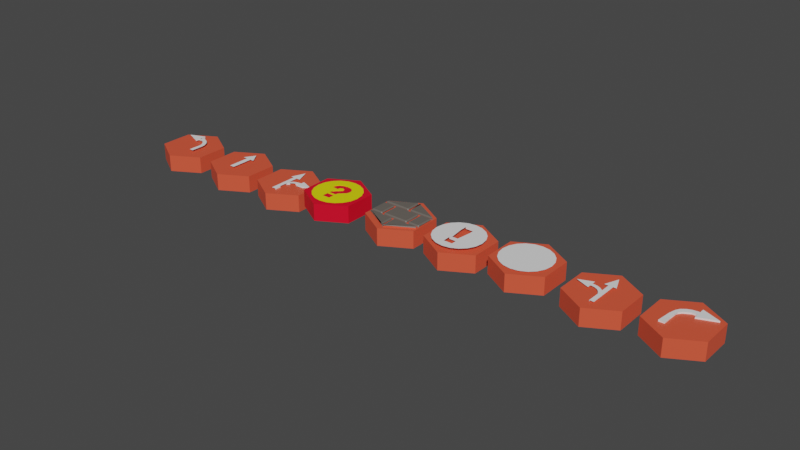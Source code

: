 # Source: model_Pices.blend  (saved by Blender 2.93.21; exported with 4.5.12 LTS)
import bpy
from mathutils import Matrix  # noqa: F401  (used for matrix-valued properties, if any)

bpy.ops.wm.read_factory_settings(use_empty=True)
scene = bpy.context.scene
scene.name = 'Scene'

# ---- collections
col_collection = bpy.data.collections.new('Collection'); scene.collection.children.link(col_collection)

# ---- materials (node trees are filled in below, after node groups)
mat_material_003 = bpy.data.materials.new('Material.003')
mat_material_003.use_transparent_shadow = False
mat_material_004 = bpy.data.materials.new('Material.004')
mat_material_004.use_transparent_shadow = False
mat_material_002 = bpy.data.materials.new('Material.002')
mat_material_002.use_transparent_shadow = False
mat_material_001 = bpy.data.materials.new('Material.001')
mat_material_001.use_transparent_shadow = False

# ---- material node trees
mat_material_003.use_nodes = True; mat_material_003.node_tree.nodes.clear()
_N = mat_material_003.node_tree.nodes; _L = mat_material_003.node_tree.links
n0 = _N.new('ShaderNodeBsdfPrincipled'); n0.name = 'Principled BSDF'; n0.location = (10, 300)
n0.distribution = 'GGX'
n0.subsurface_method = 'BURLEY'
n0.inputs[0].default_value = (0.8, 0.09333, 0.0437, 1.0)
n0.inputs[3].default_value = 1.45
n0.inputs[27].default_value = (0.0, 0.0, 0.0, 1.0)
n0.inputs[28].default_value = 1.0
n1 = _N.new('ShaderNodeOutputMaterial'); n1.name = 'Material Output'; n1.location = (300, 300)
_L.new(n0.outputs[0], n1.inputs[0])
n1.is_active_output = True
mat_material_004.use_nodes = True; mat_material_004.node_tree.nodes.clear()
_N = mat_material_004.node_tree.nodes; _L = mat_material_004.node_tree.links
n0 = _N.new('ShaderNodeBsdfPrincipled'); n0.name = 'Principled BSDF'; n0.location = (10, 300)
n0.distribution = 'GGX'
n0.subsurface_method = 'BURLEY'
n0.inputs[0].default_value = (0.1357, 0.1197, 0.104, 1.0)
n0.inputs[3].default_value = 1.45
n0.inputs[27].default_value = (0.0, 0.0, 0.0, 1.0)
n0.inputs[28].default_value = 1.0
n1 = _N.new('ShaderNodeOutputMaterial'); n1.name = 'Material Output'; n1.location = (300, 300)
_L.new(n0.outputs[0], n1.inputs[0])
n1.is_active_output = True
mat_material_002.use_nodes = True; mat_material_002.node_tree.nodes.clear()
_N = mat_material_002.node_tree.nodes; _L = mat_material_002.node_tree.links
n0 = _N.new('ShaderNodeBsdfPrincipled'); n0.name = 'Principled BSDF'; n0.location = (10, 300)
n0.distribution = 'GGX'
n0.subsurface_method = 'BURLEY'
n0.inputs[0].default_value = (0.8, 0.0, 0.02016, 1.0)
n0.inputs[3].default_value = 1.45
n0.inputs[27].default_value = (0.0, 0.0, 0.0, 1.0)
n0.inputs[28].default_value = 1.0
n1 = _N.new('ShaderNodeOutputMaterial'); n1.name = 'Material Output'; n1.location = (300, 300)
_L.new(n0.outputs[0], n1.inputs[0])
n1.is_active_output = True
mat_material_001.use_nodes = True; mat_material_001.node_tree.nodes.clear()
_N = mat_material_001.node_tree.nodes; _L = mat_material_001.node_tree.links
n0 = _N.new('ShaderNodeBsdfPrincipled'); n0.name = 'Principled BSDF'; n0.location = (10, 300)
n0.distribution = 'GGX'
n0.subsurface_method = 'BURLEY'
n0.inputs[0].default_value = (0.8, 0.7634, 0.0, 1.0)
n0.inputs[3].default_value = 1.45
n0.inputs[27].default_value = (0.0, 0.0, 0.0, 1.0)
n0.inputs[28].default_value = 1.0
n1 = _N.new('ShaderNodeOutputMaterial'); n1.name = 'Material Output'; n1.location = (300, 300)
_L.new(n0.outputs[0], n1.inputs[0])
n1.is_active_output = True

# ---- world
world_world = bpy.data.worlds.new('World'); scene.world = world_world
world_world.use_nodes = True; world_world.node_tree.nodes.clear()
_N = world_world.node_tree.nodes; _L = world_world.node_tree.links
n0 = _N.new('ShaderNodeOutputWorld'); n0.name = 'World Output'; n0.location = (300, 300)
n1 = _N.new('ShaderNodeBackground'); n1.name = 'Background'; n1.location = (10, 300)
n1.inputs[0].default_value = (0.05088, 0.05088, 0.05088, 1.0)
_L.new(n1.outputs[0], n0.inputs[0])
n0.is_active_output = True
world_world.color = (0.05088, 0.05088, 0.05088)
world_world.use_sun_shadow = False
world_world.sun_shadow_jitter_overblur = 0.0

# ---- meshes
me_circle_001 = bpy.data.meshes.new('Circle.001')
me_circle_001.from_pydata([(-2.554e-08, 1.49e-08, -0.2669), (-2.554e-08, 1.0, -0.2669), (-0.866, 0.5, -0.2669), (-0.866, -0.5, -0.2669), (6.188e-08, -1.0, -0.2669), (0.866, -0.5, -0.2669), (0.866, 0.5, -0.2669), (-2.554e-08, 1.49e-08, 0.2669), (-2.554e-08, 1.0, 0.2669), (-0.866, 0.5, 0.2669), (-0.866, -0.5, 0.2669), (6.188e-08, -1.0, 0.2669), (0.866, -0.5, 0.2669), (0.866, 0.5, 0.2669), (0.00485, 0.915, 0.259), (-0.06244, -0.8564, 0.259), (-0.8305, 0.3822, 0.2981), (-0.8305, 0.3822, 0.259), (-0.8305, 0.1918, 0.259), (-0.8305, 0.259, 0.259), (-0.8305, 0.259, 0.2981), (-0.8305, -0.2337, 0.2981), (-0.8305, -0.1666, 0.259), (-0.8305, -0.2337, 0.259), (-0.009205, -0.7937, 0.259), (-0.8305, -0.3301, 0.2981), (-0.009205, -0.3569, 0.259), (-0.009205, -0.7937, 0.2981), (-0.7969, 0.2926, 0.259), (-0.7969, -0.2674, 0.2981), (0.009764, 0.915, 0.259), (-0.05307, 0.8189, 0.3317), (-0.7969, 0.3822, 0.3317), (-0.7969, 0.3485, 0.2981), (-0.7969, 0.3485, 0.259), (-0.05243, 0.3485, 0.259), (-0.05243, 0.3485, 0.2981), (-0.7969, -0.2337, 0.3317), (-0.7969, 0.2926, 0.2981), (-0.7969, 0.259, 0.3317), (-0.7969, -0.2674, 0.259), (-0.7969, -0.3301, 0.3317), (-0.7969, -0.2966, 0.2981), (-0.7969, -0.3234, 0.259), (0.02436, -0.7937, 0.3317), (0.07068, -0.8274, 0.259), (0.02979, -0.8274, 0.259), (0.07068, -0.8274, 0.2981), (0.02979, -0.8274, 0.2981), (0.1982, 0.6492, 0.259), (0.8484, 0.3822, 0.259), (0.8484, 0.3822, 0.2981), (0.8484, 0.259, 0.259), (0.8484, 0.259, 0.2981), (0.8484, 0.1918, 0.259), (0.8484, -0.2337, 0.2981), (0.8484, -0.2337, 0.259), (0.8484, -0.1666, 0.259), (0.8484, -0.3569, 0.259), (0.8484, -0.3569, 0.2981), (0.06336, -0.7937, 0.2981), (0.03165, 0.8189, 0.3317), (0.07068, 0.3822, 0.3317), (0.8149, 0.3822, 0.3317), (0.07068, 0.8189, 0.3317), (0.8149, -0.2337, 0.3317), (0.8149, 0.259, 0.3317), (0.5045, 0.259, 0.3317), (0.5045, -0.2337, 0.3317), (-0.05243, 0.3822, 0.3317), (-0.05243, 0.8189, 0.3317), (0.3814, -0.2337, 0.3317), (0.3814, 0.259, 0.3317), (-0.3631, 0.259, 0.3317), (-0.3631, -0.2337, 0.3317), (-0.4863, 0.259, 0.3317), (-0.4863, -0.2337, 0.3317), (0.02979, -0.7937, 0.3317), (0.8149, -0.3569, 0.3317), (0.07068, -0.7937, 0.3317), (0.07068, -0.3569, 0.3317), (-0.05243, -0.7937, 0.3317), (-0.05243, -0.3569, 0.3317), (0.8149, 0.3485, 0.2981), (0.8149, 0.3485, 0.259), (0.8149, 0.2926, 0.2981), (0.8149, 0.2926, 0.259), (0.07068, 0.3485, 0.2981), (0.5045, 0.2926, 0.259), (0.5045, 0.2926, 0.2981), (0.415, 0.259, 0.259), (0.3814, 0.2926, 0.259), (0.415, 0.259, 0.2981), (0.3814, 0.2926, 0.2981), (0.4709, 0.259, 0.259), (0.4709, 0.259, 0.2981), (0.03712, 0.8189, 0.2981), (0.03712, 0.3822, 0.2981), (0.03712, 0.8189, 0.259), (0.03712, 0.3822, 0.259), (0.07068, 0.3485, 0.259), (-0.3631, 0.2926, 0.259), (0.415, -0.2337, 0.2981), (0.8149, -0.3234, 0.2981), (0.8149, -0.3234, 0.259), (0.8149, -0.2674, 0.2981), (0.8149, -0.2674, 0.259), (0.415, -0.2337, 0.259), (0.4709, -0.2337, 0.2981), (0.4709, -0.2337, 0.259), (0.5045, -0.2674, 0.2981), (0.3814, -0.2674, 0.259), (0.3814, -0.2674, 0.2981), (0.5045, -0.2674, 0.259), (0.07068, -0.3234, 0.259), (0.07068, -0.3234, 0.2981), (0.03712, -0.3569, 0.259), (0.03712, -0.3569, 0.2981), (-0.3631, -0.2674, 0.2981), (0.03712, -0.7937, 0.259), (0.03712, -0.7937, 0.2981), (-0.01886, 0.8189, 0.2981), (-0.01886, 0.8189, 0.259), (-0.01886, 0.3822, 0.2981), (-0.01886, 0.3822, 0.259), (-0.3631, 0.2926, 0.2981), (-0.4528, -0.2337, 0.2981), (-0.4528, 0.259, 0.2981), (-0.4528, 0.259, 0.259), (-0.4863, 0.2926, 0.259), (-0.4863, 0.2926, 0.2981), (-0.3966, 0.259, 0.259), (-0.3966, 0.259, 0.2981), (-0.3966, -0.2337, 0.2981), (-0.3966, -0.2337, 0.259), (-0.01886, -0.3569, 0.2981), (-0.05243, -0.3234, 0.2981), (-0.01886, -0.7937, 0.2981), (-0.01886, -0.3569, 0.259), (-0.05243, -0.3234, 0.259), (-0.3631, -0.2674, 0.259), (-0.4863, -0.2674, 0.2981), (-0.4528, -0.2337, 0.259), (-0.4863, -0.2674, 0.259), (-0.01886, -0.7937, 0.259), (0.1027, -0.8564, 0.1705), (0.1027, -0.8564, 0.259), (0.07068, -0.8274, 0.2514), (0.8484, -0.3569, 0.2514), (0.8149, -0.2674, 0.2514)], [(122, 124)], [(0, 2, 1), (0, 3, 2), (0, 4, 3), (0, 5, 4), (0, 6, 5), (0, 1, 6), (7, 8, 9), (7, 9, 10), (7, 10, 11), (7, 11, 12), (7, 12, 13), (7, 13, 8), (3, 4, 11, 10), (2, 3, 10, 9), (6, 1, 8, 13), (1, 2, 9, 8), (5, 6, 13, 12), (4, 5, 12, 11), (21, 23, 29), (24, 26, 15), (26, 23, 15), (23, 22, 15), (22, 18, 15), (14, 15, 18), (14, 18, 19), (14, 19, 17), (16, 17, 34), (16, 34, 33), (35, 36, 34), (21, 37, 20), (38, 20, 39), (39, 20, 37), (21, 29, 37), (29, 23, 40), (27, 41, 25), (42, 25, 41), (27, 44, 41), (45, 46, 47), (48, 47, 46), (61, 62, 63), (62, 61, 64), (65, 66, 67), (67, 68, 65), (32, 69, 70), (70, 31, 32), (71, 72, 73), (71, 73, 74), (75, 39, 37), (76, 75, 37), (77, 78, 79), (78, 80, 79), (44, 81, 41), (82, 41, 81), (83, 84, 50), (83, 50, 51), (66, 53, 85), (83, 63, 87), (62, 87, 63), (87, 84, 83), (67, 66, 85), (85, 89, 67), (95, 67, 89), (85, 86, 89), (64, 96, 97), (98, 97, 96), (97, 99, 100), (97, 100, 87), (97, 62, 64), (97, 87, 62), (100, 84, 87), (72, 102, 92), (72, 92, 93), (55, 53, 66), (59, 103, 78), (65, 55, 66), (105, 55, 65), (105, 106, 56), (105, 56, 55), (92, 102, 107), (95, 108, 67), (95, 94, 109), (95, 109, 108), (110, 105, 65), (110, 106, 105), (107, 102, 111), (112, 111, 102), (108, 68, 67), (68, 110, 65), (108, 110, 68), (106, 110, 113), (108, 109, 113), (108, 113, 110), (80, 78, 103), (102, 72, 71), (71, 112, 102), (115, 80, 103), (115, 103, 114), (118, 112, 71), (118, 111, 112), (115, 117, 80), (119, 120, 116), (79, 80, 120), (117, 120, 80), (117, 116, 120), (70, 69, 123), (70, 123, 121), (124, 123, 36), (124, 36, 35), (36, 123, 69), (72, 93, 73), (73, 93, 125), (126, 127, 75), (130, 75, 127), (132, 73, 125), (69, 32, 36), (33, 36, 32), (33, 34, 36), (38, 39, 130), (75, 130, 39), (38, 130, 28), (75, 76, 126), (133, 132, 134), (131, 134, 132), (133, 73, 132), (82, 135, 136), (82, 137, 135), (137, 138, 135), (71, 74, 118), (111, 118, 140), (141, 126, 76), (126, 141, 143), (126, 143, 142), (133, 118, 74), (74, 73, 133), (134, 140, 118), (134, 118, 133), (76, 37, 141), (141, 37, 29), (143, 141, 40), (29, 40, 141), (82, 136, 41), (42, 41, 136), (136, 43, 42), (60, 59, 78), (60, 78, 77), (77, 79, 48), (79, 120, 47), (79, 47, 48), (82, 81, 137), (146, 15, 145), (45, 49, 146), (17, 19, 34), (19, 28, 34), (26, 40, 23), (40, 26, 43), (46, 45, 146), (15, 146, 49), (50, 52, 30), (52, 54, 30), (146, 54, 57), (146, 57, 56), (146, 56, 58), (50, 84, 52), (86, 52, 84), (100, 91, 84), (84, 88, 86), (91, 90, 88), (94, 88, 90), (88, 84, 91), (101, 91, 100), (56, 106, 58), (104, 58, 106), (90, 107, 94), (111, 104, 113), (113, 109, 111), (109, 107, 111), (94, 107, 109), (114, 104, 111), (106, 113, 104), (100, 99, 124), (124, 35, 100), (101, 100, 35), (35, 34, 101), (131, 129, 128), (129, 131, 101), (129, 101, 34), (129, 34, 28), (128, 142, 131), (138, 144, 116), (139, 138, 114), (111, 140, 114), (139, 114, 140), (138, 116, 114), (134, 131, 142), (140, 134, 143), (143, 43, 140), (142, 143, 134), (139, 140, 43), (143, 40, 43), (116, 144, 119), (105, 59, 47), (149, 147, 148), (59, 105, 149, 148), (47, 59, 148, 147), (105, 47, 147, 149)])
me_circle_001.polygons.foreach_set('material_index', [0, 0, 0, 0, 0, 0, 0, 0, 0, 0, 0, 0, 0, 0, 0, 0, 0, 0, 1, 1, 1, 1, 1, 1, 1, 1, 1, 1, 1, 1, 1, 1, 1, 1, 1, 1, 1, 1, 1, 1, 1, 1, 1, 1, 1, 1, 1, 1, 1, 1, 1, 1, 1, 1, 1, 1, 1, 1, 1, 1, 1, 1, 1, 1, 1, 1, 1, 1, 1, 1, 1, 1, 1, 1, 1, 1, 1, 1, 1, 1, 1, 1, 1, 1, 1, 1, 1, 1, 1, 1, 1, 1, 1, 1, 1, 1, 1, 1, 1, 1, 1, 1, 1, 1, 1, 1, 1, 1, 1, 1, 1, 1, 1, 1, 1, 1, 1, 1, 1, 1, 1, 1, 1, 1, 1, 1, 1, 1, 1, 1, 1, 1, 1, 1, 1, 1, 1, 1, 1, 1, 1, 1, 1, 1, 1, 1, 1, 1, 1, 1, 1, 1, 1, 1, 1, 1, 1, 1, 1, 1, 1, 1, 1, 1, 1, 1, 1, 1, 1, 1, 1, 1, 1, 1, 1, 1, 1, 1, 1, 1, 1, 1, 1, 1, 1, 1, 1, 1, 1, 1, 1, 1, 1, 1, 1, 1, 1, 1, 1, 1, 0, 0, 0, 0, 0])
_uv = me_circle_001.uv_layers.new(name='UVMap')
_uv.uv.foreach_set('vector', [0.5, 0.5, 0.06699, 0.75, 0.5, 1.0, 0.5, 0.5, 0.06699, 0.25, 0.06699, 0.75, 0.5, 0.5, 0.5, 0.0, 0.06699, 0.25, 0.5, 0.5, 0.933, 0.25, 0.5, 0.0, 0.5, 0.5, 0.933, 0.75, 0.933, 0.25, 0.5, 0.5, 0.5, 1.0, 0.933, 0.75, 0.5, 0.5, 0.5, 1.0, 0.06699, 0.75, 0.5, 0.5, 0.06699, 0.75, 0.06699, 0.25, 0.5, 0.5, 0.06699, 0.25, 0.5, 0.0, 0.5, 0.5, 0.5, 0.0, 0.933, 0.25, 0.5, 0.5, 0.933, 0.25, 0.933, 0.75, 0.5, 0.5, 0.933, 0.75, 0.5, 1.0, 0.06699, 0.25, 0.5, 0.0, 0.5, 0.0, 0.06699, 0.25, 0.06699, 0.75, 0.06699, 0.25, 0.06699, 0.25, 0.06699, 0.75, 0.933, 0.75, 0.5, 1.0, 0.5, 1.0, 0.933, 0.75, 0.5, 1.0, 0.06699, 0.75, 0.06699, 0.75, 0.5, 1.0, 0.933, 0.25, 0.933, 0.75, 0.933, 0.75, 0.933, 0.25, 0.5, 0.0, 0.933, 0.25, 0.933, 0.25, 0.5, 0.0, 0.0, 0.0, 0.0, 0.0, 0.0, 0.0, 0.0, 0.0, 0.0, 0.0, 0.0, 0.0, 0.0, 0.0, 0.0, 0.0, 0.0, 0.0, 0.0, 0.0, 0.0, 0.0, 0.0, 0.0, 0.0, 0.0, 0.0, 0.0, 0.0, 0.0, 0.0, 0.0, 0.0, 0.0, 0.0, 0.0, 0.0, 0.0, 0.0, 0.0, 0.0, 0.0, 0.0, 0.0, 0.0, 0.0, 0.0, 0.0, 0.0, 0.0, 0.0, 0.0, 0.0, 0.0, 0.0, 0.0, 0.0, 0.0, 0.0, 0.0, 0.0, 0.0, 0.0, 0.0, 0.0, 0.0, 0.0, 0.0, 0.0, 0.0, 0.0, 0.0, 0.0, 0.0, 0.0, 0.0, 0.0, 0.0, 0.0, 0.0, 0.0, 0.0, 0.0, 0.0, 0.0, 0.0, 0.0, 0.0, 0.0, 0.0, 0.0, 0.0, 0.0, 0.0, 0.0, 0.0, 0.0, 0.0, 0.0, 0.0, 0.0, 0.0, 0.0, 0.0, 0.0, 0.0, 0.0, 0.0, 0.0, 0.0, 0.0, 0.0, 0.0, 0.0, 0.0, 0.0, 0.0, 0.0, 0.0, 0.0, 0.0, 0.0, 0.0, 0.0, 0.0, 0.0, 0.0, 0.0, 0.0, 0.0, 0.0, 0.0, 0.0, 0.0, 0.0, 0.0, 0.0, 0.0, 0.0, 0.0, 0.0, 0.0, 0.0, 0.0, 0.0, 0.0, 0.0, 0.0, 0.0, 0.0, 0.0, 0.0, 0.0, 0.0, 0.0, 0.0, 0.0, 0.0, 0.0, 0.0, 0.0, 0.0, 0.0, 0.0, 0.0, 0.0, 0.0, 0.0, 0.0, 0.0, 0.0, 0.0, 0.0, 0.0, 0.0, 0.0, 0.0, 0.0, 0.0, 0.0, 0.0, 0.0, 0.0, 0.0, 0.0, 0.0, 0.0, 0.0, 0.0, 0.0, 0.0, 0.0, 0.0, 0.0, 0.0, 0.0, 0.0, 0.0, 0.0, 0.0, 0.0, 0.0, 0.0, 0.0, 0.0, 0.0, 0.0, 0.0, 0.0, 0.0, 0.0, 0.0, 0.0, 0.0, 0.0, 0.0, 0.0, 0.0, 0.0, 0.0, 0.0, 0.0, 0.0, 0.0, 0.0, 0.0, 0.0, 0.0, 0.0, 0.0, 0.0, 0.0, 0.0, 0.0, 0.0, 0.0, 0.0, 0.0, 0.0, 0.0, 0.0, 0.0, 0.0, 0.0, 0.0, 0.0, 0.0, 0.0, 0.0, 0.0, 0.0, 0.0, 0.0, 0.0, 0.0, 0.0, 0.0, 0.0, 0.0, 0.0, 0.0, 0.0, 0.0, 0.0, 0.0, 0.0, 0.0, 0.0, 0.0, 0.0, 0.0, 0.0, 0.0, 0.0, 0.0, 0.0, 0.0, 0.0, 0.0, 0.0, 0.0, 0.0, 0.0, 0.0, 0.0, 0.0, 0.0, 0.0, 0.0, 0.0, 0.0, 0.0, 0.0, 0.0, 0.0, 0.0, 0.0, 0.0, 0.0, 0.0, 0.0, 0.0, 0.0, 0.0, 0.0, 0.0, 0.0, 0.0, 0.0, 0.0, 0.0, 0.0, 0.0, 0.0, 0.0, 0.0, 0.0, 0.0, 0.0, 0.0, 0.0, 0.0, 0.0, 0.0, 0.0, 0.0, 0.0, 0.0, 0.0, 0.0, 0.0, 0.0, 0.0, 0.0, 0.0, 0.0, 0.0, 0.0, 0.0, 0.0, 0.0, 0.0, 0.0, 0.0, 0.0, 0.0, 0.0, 0.0, 0.0, 0.0, 0.0, 0.0, 0.0, 0.0, 0.0, 0.0, 0.0, 0.0, 0.0, 0.0, 0.0, 0.0, 0.0, 0.0, 0.0, 0.0, 0.0, 0.0, 0.0, 0.0, 0.0, 0.0, 0.0, 0.0, 0.0, 0.0, 0.0, 0.0, 0.0, 0.0, 0.0, 0.0, 0.0, 0.0, 0.0, 0.0, 0.0, 0.0, 0.0, 0.0, 0.0, 0.0, 0.0, 0.0, 0.0, 0.0, 0.0, 0.0, 0.0, 0.0, 0.0, 0.0, 0.0, 0.0, 0.0, 0.0, 0.0, 0.0, 0.0, 0.0, 0.0, 0.0, 0.0, 0.0, 0.0, 0.0, 0.0, 0.0, 0.0, 0.0, 0.0, 0.0, 0.0, 0.0, 0.0, 0.0, 0.0, 0.0, 0.0, 0.0, 0.0, 0.0, 0.0, 0.0, 0.0, 0.0, 0.0, 0.0, 0.0, 0.0, 0.0, 0.0, 0.0, 0.0, 0.0, 0.0, 0.0, 0.0, 0.0, 0.0, 0.0, 0.0, 0.0, 0.0, 0.0, 0.0, 0.0, 0.0, 0.0, 0.0, 0.0, 0.0, 0.0, 0.0, 0.0, 0.0, 0.0, 0.0, 0.0, 0.0, 0.0, 0.0, 0.0, 0.0, 0.0, 0.0, 0.0, 0.0, 0.0, 0.0, 0.0, 0.0, 0.0, 0.0, 0.0, 0.0, 0.0, 0.0, 0.0, 0.0, 0.0, 0.0, 0.0, 0.0, 0.0, 0.0, 0.0, 0.0, 0.0, 0.0, 0.0, 0.0, 0.0, 0.0, 0.0, 0.0, 0.0, 0.0, 0.0, 0.0, 0.0, 0.0, 0.0, 0.0, 0.0, 0.0, 0.0, 0.0, 0.0, 0.0, 0.0, 0.0, 0.0, 0.0, 0.0, 0.0, 0.0, 0.0, 0.0, 0.0, 0.0, 0.0, 0.0, 0.0, 0.0, 0.0, 0.0, 0.0, 0.0, 0.0, 0.0, 0.0, 0.0, 0.0, 0.0, 0.0, 0.0, 0.0, 0.0, 0.0, 0.0, 0.0, 0.0, 0.0, 0.0, 0.0, 0.0, 0.0, 0.0, 0.0, 0.0, 0.0, 0.0, 0.0, 0.0, 0.0, 0.0, 0.0, 0.0, 0.0, 0.0, 0.0, 0.0, 0.0, 0.0, 0.0, 0.0, 0.0, 0.0, 0.0, 0.0, 0.0, 0.0, 0.0, 0.0, 0.0, 0.0, 0.0, 0.0, 0.0, 0.0, 0.0, 0.0, 0.0, 0.0, 0.0, 0.0, 0.0, 0.0, 0.0, 0.0, 0.0, 0.0, 0.0, 0.0, 0.0, 0.0, 0.0, 0.0, 0.0, 0.0, 0.0, 0.0, 0.0, 0.0, 0.0, 0.0, 0.0, 0.0, 0.0, 0.0, 0.0, 0.0, 0.0, 0.0, 0.0, 0.0, 0.0, 0.0, 0.0, 0.0, 0.0, 0.0, 0.0, 0.0, 0.0, 0.0, 0.0, 0.0, 0.0, 0.0, 0.0, 0.0, 0.0, 0.0, 0.0, 0.0, 0.0, 0.0, 0.0, 0.0, 0.0, 0.0, 0.0, 0.0, 0.0, 0.0, 0.0, 0.0, 0.0, 0.0, 0.0, 0.0, 0.0, 0.0, 0.0, 0.0, 0.0, 0.0, 0.0, 0.0, 0.0, 0.0, 0.0, 0.0, 0.0, 0.0, 0.0, 0.0, 0.0, 0.0, 0.0, 0.0, 0.0, 0.0, 0.0, 0.0, 0.0, 0.0, 0.0, 0.0, 0.0, 0.0, 0.0, 0.0, 0.0, 0.0, 0.0, 0.0, 0.0, 0.0, 0.0, 0.0, 0.0, 0.0, 0.0, 0.0, 0.0, 0.0, 0.0, 0.0, 0.0, 0.0, 0.0, 0.0, 0.0, 0.0, 0.0, 0.0, 0.0, 0.0, 0.0, 0.0, 0.0, 0.0, 0.0, 0.0, 0.0, 0.0, 0.0, 0.0, 0.0, 0.0, 0.0, 0.0, 0.0, 0.0, 0.0, 0.0, 0.0, 0.0, 0.0, 0.0, 0.0, 0.0, 0.0, 0.0, 0.0, 0.0, 0.0, 0.0, 0.0, 0.0, 0.0, 0.0, 0.0, 0.0, 0.0, 0.0, 0.0, 0.0, 0.0, 0.0, 0.0, 0.0, 0.0, 0.0, 0.0, 0.0, 0.0, 0.0, 0.0, 0.0, 0.0, 0.0, 0.0, 0.0, 0.0, 0.0, 0.0, 0.0, 0.0, 0.0, 0.0, 0.0, 0.0, 0.0, 0.0, 0.0, 0.0, 0.0, 0.0, 0.0, 0.0, 0.0, 0.0, 0.0, 0.0, 0.0, 0.0, 0.0, 0.0, 0.0, 0.0, 0.0, 0.0, 0.0, 0.0, 0.0, 0.0, 0.0, 0.0, 0.0, 0.0, 0.0, 0.0, 0.0, 0.0, 0.0, 0.0, 0.0, 0.0, 0.0, 0.0, 0.0, 0.0, 0.0, 0.0, 0.0, 0.0, 0.0, 0.0, 0.0, 0.0, 0.0, 0.0, 0.0, 0.0, 0.0, 0.0, 0.0, 0.0, 0.0, 0.0, 0.0, 0.0, 0.0, 0.0, 0.0, 0.0, 0.0, 0.0, 0.0, 0.0, 0.0, 0.0, 0.0, 0.0, 0.0, 0.0, 0.0, 0.0, 0.0, 0.0, 0.0, 0.0, 0.0, 0.0, 0.0, 0.0, 0.0, 0.0, 0.0, 0.0, 0.0, 0.0, 0.0, 0.0, 0.0, 0.0, 0.0, 0.0, 0.0, 0.0, 0.0, 0.0, 0.0, 0.0, 0.0, 0.0, 0.0, 0.0, 0.0, 0.0, 0.0, 0.0, 0.0, 0.0, 0.0, 0.0, 0.0, 0.0, 0.0, 0.0, 0.0, 0.0, 0.0, 0.0, 0.0, 0.0, 0.0, 0.0, 0.0, 0.0, 0.0, 0.0, 0.0, 0.0, 0.0, 0.0, 0.0, 0.0, 0.0, 0.0, 0.0, 0.0, 0.0, 0.0, 0.0, 0.0, 0.0, 0.0, 0.0, 0.0, 0.0, 0.0, 0.0, 0.0, 0.0, 0.0, 0.0, 0.0, 0.0, 0.0, 0.0, 0.0, 0.0, 0.0, 0.0, 0.0, 0.0, 0.0, 0.0, 0.0, 0.0, 0.0, 0.0, 0.0, 0.0, 0.0, 0.0, 0.0, 0.0, 0.0, 0.0, 0.0, 0.0, 0.0, 0.0, 0.0, 0.0, 0.0, 0.0, 0.0, 0.0, 0.0, 0.0, 0.0, 0.0, 0.0, 0.0, 0.0, 0.0, 0.0, 0.0, 0.0, 0.0, 0.0, 0.0, 0.0, 0.0, 0.0, 0.0, 0.0, 0.0, 0.0, 0.0, 0.0, 0.0, 0.0, 0.0, 0.0, 0.0, 0.0, 0.0, 0.0, 0.0, 0.0, 0.0, 0.0, 0.0, 0.0, 0.0, 0.0, 0.0, 0.0, 0.0, 0.0, 0.0, 0.0, 0.0, 0.0, 0.0, 0.0, 0.0, 0.0, 0.0, 0.0, 0.0, 0.0, 0.0, 0.0, 0.0, 0.0, 0.0, 0.0, 0.0, 0.0, 0.0, 0.0, 0.0, 0.0, 0.0, 0.0, 0.0, 0.0, 0.0, 0.0, 0.0, 0.0, 0.0, 0.0, 0.0, 0.0, 0.0, 0.0, 0.0, 0.0, 0.0, 0.0, 0.0, 0.0, 0.0, 0.0, 0.0, 0.0, 0.0, 0.0, 0.0, 0.0, 0.0, 0.0, 0.0, 0.0, 0.0, 0.0, 0.0, 0.0, 0.0, 0.0, 0.0, 0.0, 0.0, 0.0, 0.0, 0.0, 0.0, 0.0, 0.0, 0.0, 0.0, 0.0, 0.0, 0.0, 0.0, 0.0, 0.0, 0.0, 0.0, 0.0, 0.0, 0.0, 0.0, 0.0, 0.0, 0.0, 0.0, 0.0, 0.0, 0.0, 0.0, 0.0, 0.0, 0.0, 0.0, 0.0, 0.0, 0.0, 0.0, 0.0, 0.0, 0.0, 0.0, 0.0, 0.0, 0.0, 0.0, 0.0])
me_circle_001.materials.append(mat_material_003)
me_circle_001.materials.append(mat_material_004)
me_circle_001.use_remesh_fix_poles = True
me_circle_001.use_remesh_preserve_attributes = False
me_circle_001.update()
me_circle = bpy.data.meshes.new('Circle')
me_circle.from_pydata([(0.0, 0.0, 0.0), (0.0, 1.0, 0.0), (-0.866, 0.5, 0.0), (-0.866, -0.5, 0.0), (8.742e-08, -1.0, 0.0), (0.866, -0.5, 0.0), (0.866, 0.5, 0.0), (0.0, 0.0, 0.5339), (0.0, 1.0, 0.5339), (-0.866, 0.5, 0.5339), (-0.866, -0.5, 0.5339), (8.742e-08, -1.0, 0.5339), (0.866, -0.5, 0.5339), (0.866, 0.5, 0.5339), (-0.7478, -0.003227, 0.5488), (-0.711, -0.2358, 0.5488), (0.2377, 0.7128, 0.5328), (0.04775, 0.2337, 0.5488), (-0.01106, 0.2519, 0.5488), (0.06715, 0.1826, 0.5488), (0.05501, 0.1481, 0.5488), (-0.0813, 0.2239, 0.5488), (0.01879, 0.1103, 0.5488), (-0.1041, 0.1853, 0.5488), (-0.1168, 0.1259, 0.5488), (-0.3486, 0.1545, 0.5488), (-0.09804, 0.005187, 0.5488), (-0.1532, 0.4187, 0.5488), (-0.4375, 0.6059, 0.5488), (-0.2557, 0.3603, 0.5488), (0.005057, 0.7496, 0.5488), (-0.2276, 0.7128, 0.5488), (-0.00752, 0.4382, 0.5488), (0.3115, 0.188, 0.5488), (0.7211, 0.2295, 0.5488), (0.2843, 0.2982, 0.5488), (0.1102, 0.4247, 0.5488), (0.4476, 0.6059, 0.5488), (0.2377, 0.7128, 0.5488), (0.2028, 0.3839, 0.5488), (0.2834, 0.09004, 0.5488), (0.7579, -0.003227, 0.5488), (0.6142, 0.4393, 0.5488), (-0.6041, 0.4393, 0.5488), (-0.3194, 0.2699, 0.5488), (-0.711, 0.2295, 0.5488), (0.07671, -0.1775, 0.5488), (-0.1503, -0.1775, 0.5488), (-0.1581, -0.2379, 0.5488), (-0.1503, -0.1549, 0.5488), (-0.1372, -0.0608, 0.5488), (0.08504, -0.2379, 0.5488), (0.6142, -0.4457, 0.5488), (0.1687, -0.02528, 0.5488), (0.09257, -0.102, 0.5488), (0.08504, -0.4523, 0.5488), (0.7211, -0.2358, 0.5488), (-0.2276, -0.7192, 0.5488), (0.005057, -0.7561, 0.5488), (-0.1581, -0.4523, 0.5488), (0.2377, -0.7192, 0.5488), (0.4476, -0.6123, 0.5488), (-0.6041, -0.4457, 0.5488), (-0.4375, -0.6123, 0.5488), (-0.1041, 0.1853, 0.4741), (-0.1168, 0.1259, 0.4741), (-0.0813, 0.2239, 0.4741), (-0.01106, 0.2519, 0.4741), (0.04775, 0.2337, 0.4741), (0.06715, 0.1826, 0.4741), (0.05501, 0.1481, 0.4741), (0.01879, 0.1103, 0.4741), (-0.3486, 0.1545, 0.4741), (-0.09804, 0.005187, 0.4741), (-0.3194, 0.2699, 0.4741), (-0.2557, 0.3603, 0.4741), (-0.1532, 0.4187, 0.4741), (-0.00752, 0.4382, 0.4741), (0.1102, 0.4247, 0.4741), (0.2028, 0.3839, 0.4741), (0.2843, 0.2982, 0.4741), (0.3115, 0.188, 0.4741), (0.2834, 0.09004, 0.4741), (0.09257, -0.102, 0.4741), (0.1687, -0.02528, 0.4741), (-0.1581, -0.2379, 0.4741), (0.08504, -0.2379, 0.4741), (0.07671, -0.1775, 0.4741), (-0.1503, -0.1775, 0.4741), (-0.1503, -0.1549, 0.4741), (-0.1372, -0.0608, 0.4741), (0.08504, -0.4523, 0.4741), (-0.1581, -0.4523, 0.4741)], [], [(0, 2, 1), (0, 3, 2), (0, 4, 3), (0, 5, 4), (0, 6, 5), (0, 1, 6), (7, 8, 9), (7, 9, 10), (7, 10, 11), (7, 11, 12), (7, 12, 13), (7, 13, 8), (3, 4, 11, 10), (2, 3, 10, 9), (6, 1, 8, 13), (1, 2, 9, 8), (5, 6, 13, 12), (4, 5, 12, 11), (17, 18, 19), (20, 19, 18), (18, 21, 20), (22, 20, 21), (22, 21, 23), (22, 23, 24), (25, 26, 24), (22, 24, 26), (27, 28, 29), (30, 31, 32), (33, 34, 35), (28, 27, 31), (27, 32, 31), (32, 36, 30), (37, 38, 39), (39, 38, 36), (30, 36, 38), (39, 35, 37), (40, 41, 33), (34, 42, 35), (37, 35, 42), (28, 43, 29), (44, 29, 43), (43, 45, 44), (25, 44, 45), (25, 45, 14), (46, 47, 48), (49, 50, 14), (48, 51, 46), (52, 53, 54), (52, 54, 46), (52, 46, 51), (52, 51, 55), (14, 15, 49), (25, 14, 50), (26, 25, 50), (47, 49, 15), (34, 33, 41), (52, 56, 53), (40, 53, 56), (41, 40, 56), (57, 58, 59), (55, 59, 58), (58, 60, 55), (61, 55, 60), (52, 55, 61), (48, 47, 15), (15, 62, 48), (59, 48, 62), (63, 59, 62), (57, 59, 63), (37, 16, 38), (23, 65, 24), (21, 64, 23), (18, 66, 21), (68, 17, 19), (69, 19, 20), (69, 20, 70), (70, 20, 22), (70, 22, 71), (24, 72, 25), (71, 22, 73), (74, 44, 25), (74, 25, 72), (75, 29, 44), (75, 44, 74), (76, 27, 29), (76, 29, 75), (27, 76, 32), (77, 32, 76), (78, 36, 32), (78, 32, 77), (78, 39, 36), (79, 39, 78), (80, 35, 39), (80, 39, 79), (81, 33, 35), (81, 35, 80), (66, 75, 64), (76, 75, 66), (74, 64, 75), (72, 64, 74), (66, 67, 76), (76, 67, 77), (68, 78, 67), (77, 67, 78), (81, 80, 69), (83, 71, 73), (79, 68, 80), (78, 68, 79), (68, 69, 80), (70, 82, 69), (71, 84, 70), (48, 85, 51), (86, 51, 85), (46, 88, 47), (73, 26, 50), (73, 50, 90), (73, 22, 26), (51, 86, 91), (51, 91, 55), (53, 83, 54), (40, 82, 53), (92, 91, 85), (86, 85, 91), (89, 87, 90), (87, 83, 90), (73, 90, 83), (82, 70, 84), (83, 84, 71), (81, 69, 82)])
me_circle.polygons.foreach_set('material_index', [0, 0, 0, 0, 0, 0, 0, 0, 0, 0, 0, 0, 0, 0, 0, 0, 0, 0, 1, 1, 1, 1, 1, 1, 1, 1, 1, 1, 1, 1, 1, 1, 1, 1, 1, 1, 1, 1, 1, 1, 1, 1, 1, 1, 1, 1, 1, 1, 1, 1, 1, 1, 1, 1, 1, 1, 1, 1, 1, 1, 1, 1, 1, 1, 1, 1, 1, 1, 1, 1, 1, 1, 1, 1, 1, 1, 1, 1, 1, 1, 1, 1, 1, 1, 1, 1, 1, 1, 1, 1, 1, 1, 1, 1, 1, 1, 1, 1, 1, 1, 1, 1, 1, 1, 1, 1, 1, 1, 1, 1, 1, 1, 1, 1, 1, 1, 1, 1, 1, 1, 1, 1, 1, 1, 1, 1, 1, 1, 1])
_uv = me_circle.uv_layers.new(name='UVMap')
_uv.uv.foreach_set('vector', [0.5, 0.5, 0.06699, 0.75, 0.5, 1.0, 0.5, 0.5, 0.06699, 0.25, 0.06699, 0.75, 0.5, 0.5, 0.5, 0.0, 0.06699, 0.25, 0.5, 0.5, 0.933, 0.25, 0.5, 0.0, 0.5, 0.5, 0.933, 0.75, 0.933, 0.25, 0.5, 0.5, 0.5, 1.0, 0.933, 0.75, 0.5, 0.5, 0.5, 1.0, 0.06699, 0.75, 0.5, 0.5, 0.06699, 0.75, 0.06699, 0.25, 0.5, 0.5, 0.06699, 0.25, 0.5, 0.0, 0.5, 0.5, 0.5, 0.0, 0.933, 0.25, 0.5, 0.5, 0.933, 0.25, 0.933, 0.75, 0.5, 0.5, 0.933, 0.75, 0.5, 1.0, 0.06699, 0.25, 0.5, 0.0, 0.5, 0.0, 0.06699, 0.25, 0.06699, 0.75, 0.06699, 0.25, 0.06699, 0.25, 0.06699, 0.75, 0.933, 0.75, 0.5, 1.0, 0.5, 1.0, 0.933, 0.75, 0.5, 1.0, 0.06699, 0.75, 0.06699, 0.75, 0.5, 1.0, 0.933, 0.25, 0.933, 0.75, 0.933, 0.75, 0.933, 0.25, 0.5, 0.0, 0.933, 0.25, 0.933, 0.25, 0.5, 0.0, 0.0, 0.0, 0.0, 0.0, 0.0, 0.0, 0.0, 0.0, 0.0, 0.0, 0.0, 0.0, 0.0, 0.0, 0.0, 0.0, 0.0, 0.0, 0.0, 0.0, 0.0, 0.0, 0.0, 0.0, 0.0, 0.0, 0.0, 0.0, 0.0, 0.0, 0.0, 0.0, 0.0, 0.0, 0.0, 0.0, 0.0, 0.0, 0.0, 0.0, 0.0, 0.0, 0.0, 0.0, 0.0, 0.0, 0.0, 0.0, 0.0, 0.0, 0.0, 0.0, 0.0, 0.0, 0.0, 0.0, 0.0, 0.0, 0.0, 0.0, 0.0, 0.0, 0.0, 0.0, 0.0, 0.0, 0.0, 0.0, 0.0, 0.0, 0.0, 0.0, 0.0, 0.0, 0.0, 0.0, 0.0, 0.0, 0.0, 0.0, 0.0, 0.0, 0.0, 0.0, 0.0, 0.0, 0.0, 0.0, 0.0, 0.0, 0.0, 0.0, 0.0, 0.0, 0.0, 0.0, 0.0, 0.0, 0.0, 0.0, 0.0, 0.0, 0.0, 0.0, 0.0, 0.0, 0.0, 0.0, 0.0, 0.0, 0.0, 0.0, 0.0, 0.0, 0.0, 0.0, 0.0, 0.0, 0.0, 0.0, 0.0, 0.0, 0.0, 0.0, 0.0, 0.0, 0.0, 0.0, 0.0, 0.0, 0.0, 0.0, 0.0, 0.0, 0.0, 0.0, 0.0, 0.0, 0.0, 0.0, 0.0, 0.0, 0.0, 0.0, 0.0, 0.0, 0.0, 0.0, 0.0, 0.0, 0.0, 0.0, 0.0, 0.0, 0.0, 0.0, 0.0, 0.0, 0.0, 0.0, 0.0, 0.0, 0.0, 0.0, 0.0, 0.0, 0.0, 0.0, 0.0, 0.0, 0.0, 0.0, 0.0, 0.0, 0.0, 0.0, 0.0, 0.0, 0.0, 0.0, 0.0, 0.0, 0.0, 0.0, 0.0, 0.0, 0.0, 0.0, 0.0, 0.0, 0.0, 0.0, 0.0, 0.0, 0.0, 0.0, 0.0, 0.0, 0.0, 0.0, 0.0, 0.0, 0.0, 0.0, 0.0, 0.0, 0.0, 0.0, 0.0, 0.0, 0.0, 0.0, 0.0, 0.0, 0.0, 0.0, 0.0, 0.0, 0.0, 0.0, 0.0, 0.0, 0.0, 0.0, 0.0, 0.0, 0.0, 0.0, 0.0, 0.0, 0.0, 0.0, 0.0, 0.0, 0.0, 0.0, 0.0, 0.0, 0.0, 0.0, 0.0, 0.0, 0.0, 0.0, 0.0, 0.0, 0.0, 0.0, 0.0, 0.0, 0.0, 0.0, 0.0, 0.0, 0.0, 0.0, 0.0, 0.0, 0.0, 0.0, 0.0, 0.0, 0.0, 0.0, 0.0, 0.0, 0.0, 0.0, 0.0, 0.0, 0.0, 0.0, 0.0, 0.0, 0.0, 0.0, 0.0, 0.0, 0.0, 0.0, 0.0, 0.0, 0.0, 0.0, 0.0, 0.0, 0.0, 0.0, 0.0, 0.0, 0.0, 0.0, 0.0, 0.0, 0.0, 0.0, 0.0, 0.0, 0.0, 0.0, 0.0, 0.0, 0.0, 0.0, 0.0, 0.0, 0.0, 0.0, 0.0, 0.0, 0.0, 0.0, 0.0, 0.0, 0.0, 0.0, 0.0, 0.0, 0.0, 0.0, 0.0, 0.0, 0.0, 0.0, 0.0, 0.0, 0.0, 0.0, 0.0, 0.0, 0.0, 0.0, 0.0, 0.0, 0.0, 0.0, 0.0, 0.0, 0.0, 0.0, 0.0, 0.0, 0.0, 0.0, 0.0, 0.0, 0.0, 0.0, 0.0, 0.0, 0.0, 0.0, 0.0, 0.0, 0.0, 0.0, 0.0, 0.0, 0.0, 0.0, 0.0, 0.0, 0.0, 0.0, 0.0, 0.0, 0.0, 0.0, 0.0, 0.0, 0.0, 0.0, 0.0, 0.0, 0.0, 0.0, 0.0, 0.0, 0.0, 0.0, 0.0, 0.0, 0.0, 0.0, 0.0, 0.0, 0.0, 0.0, 0.0, 0.0, 0.0, 0.0, 0.0, 0.0, 0.0, 0.0, 0.0, 0.0, 0.0, 0.0, 0.0, 0.0, 0.0, 0.0, 0.0, 0.0, 0.0, 0.0, 0.0, 0.0, 0.0, 0.0, 0.0, 0.0, 0.0, 0.0, 0.0, 0.0, 0.0, 0.0, 0.0, 0.0, 0.0, 0.0, 0.0, 0.0, 0.0, 0.0, 0.0, 0.0, 0.0, 0.0, 0.0, 0.0, 0.0, 0.0, 0.0, 0.0, 0.0, 0.0, 0.0, 0.0, 0.0, 0.0, 0.0, 0.0, 0.0, 0.0, 0.0, 0.0, 0.0, 0.0, 0.0, 0.0, 0.0, 0.0, 0.0, 0.0, 0.0, 0.0, 0.0, 0.0, 0.0, 0.0, 0.0, 0.0, 0.0, 0.0, 0.0, 0.0, 0.0, 0.0, 0.0, 0.0, 0.0, 0.0, 0.0, 0.0, 0.0, 0.0, 0.0, 0.0, 0.0, 0.0, 0.0, 0.0, 0.0, 0.0, 0.0, 0.0, 0.0, 0.0, 0.0, 0.0, 0.0, 0.0, 0.0, 0.0, 0.0, 0.0, 0.0, 0.0, 0.0, 0.0, 0.0, 0.0, 0.0, 0.0, 0.0, 0.0, 0.0, 0.0, 0.0, 0.0, 0.0, 0.0, 0.0, 0.0, 0.0, 0.0, 0.0, 0.0, 0.0, 0.0, 0.0, 0.0, 0.0, 0.0, 0.0, 0.0, 0.0, 0.0, 0.0, 0.0, 0.0, 0.0, 0.0, 0.0, 0.0, 0.0, 0.0, 0.0, 0.0, 0.0, 0.0, 0.0, 0.0, 0.0, 0.0, 0.0, 0.0, 0.0, 0.0, 0.0, 0.0, 0.0, 0.0, 0.0, 0.0, 0.0, 0.0, 0.0, 0.0, 0.0, 0.0, 0.0, 0.0, 0.0, 0.0, 0.0, 0.0, 0.0, 0.0, 0.0, 0.0, 0.0, 0.0, 0.0, 0.0, 0.0, 0.0, 0.0, 0.0, 0.0, 0.0, 0.0, 0.0, 0.0, 0.0, 0.0, 0.0, 0.0, 0.0, 0.0, 0.0, 0.0, 0.0, 0.0, 0.0, 0.0, 0.0, 0.0, 0.0, 0.0, 0.0, 0.0, 0.0, 0.0, 0.0, 0.0, 0.0, 0.0, 0.0, 0.0, 0.0, 0.0, 0.0, 0.0, 0.0, 0.0, 0.0, 0.0, 0.0, 0.0, 0.0, 0.0, 0.0, 0.0, 0.0, 0.0, 0.0, 0.0, 0.0, 0.0, 0.0, 0.0, 0.0, 0.0, 0.0, 0.0, 0.0, 0.0, 0.0, 0.0, 0.0, 0.0, 0.0, 0.0, 0.0, 0.0, 0.0, 0.0, 0.0, 0.0, 0.0, 0.0, 0.0, 0.0, 0.0, 0.0, 0.0, 0.0, 0.0, 0.0, 0.0, 0.0])
me_circle.materials.append(mat_material_002)
me_circle.materials.append(mat_material_001)
me_circle.use_remesh_fix_poles = True
me_circle.use_remesh_preserve_attributes = False
me_circle.update()
me_circle_002 = bpy.data.meshes.new('Circle.002')
me_circle_002.from_pydata([(-4.257e-08, 1.49e-08, -0.2669), (-4.257e-08, 1.0, -0.2669), (-0.866, 0.5, -0.2669), (-0.866, -0.5, -0.2669), (4.485e-08, -1.0, -0.2669), (0.866, -0.5, -0.2669), (0.866, 0.5, -0.2669), (-4.257e-08, 1.49e-08, 0.2669), (-4.257e-08, 1.0, 0.2669), (-0.866, 0.5, 0.2669), (-0.866, -0.5, 0.2669), (4.485e-08, -1.0, 0.2669), (0.866, -0.5, 0.2669), (0.866, 0.5, 0.2669)], [], [(0, 2, 1), (0, 3, 2), (0, 4, 3), (0, 5, 4), (0, 6, 5), (0, 1, 6), (7, 8, 9), (7, 9, 10), (7, 10, 11), (7, 11, 12), (7, 12, 13), (7, 13, 8), (3, 4, 11, 10), (2, 3, 10, 9), (6, 1, 8, 13), (1, 2, 9, 8), (5, 6, 13, 12), (4, 5, 12, 11)])
_uv = me_circle_002.uv_layers.new(name='UVMap')
_uv.uv.foreach_set('vector', [0.5, 0.5, 0.06699, 0.75, 0.5, 1.0, 0.5, 0.5, 0.06699, 0.25, 0.06699, 0.75, 0.5, 0.5, 0.5, 0.0, 0.06699, 0.25, 0.5, 0.5, 0.933, 0.25, 0.5, 0.0, 0.5, 0.5, 0.933, 0.75, 0.933, 0.25, 0.5, 0.5, 0.5, 1.0, 0.933, 0.75, 0.5, 0.5, 0.5, 1.0, 0.06699, 0.75, 0.5, 0.5, 0.06699, 0.75, 0.06699, 0.25, 0.5, 0.5, 0.06699, 0.25, 0.5, 0.0, 0.5, 0.5, 0.5, 0.0, 0.933, 0.25, 0.5, 0.5, 0.933, 0.25, 0.933, 0.75, 0.5, 0.5, 0.933, 0.75, 0.5, 1.0, 0.06699, 0.25, 0.5, 0.0, 0.5, 0.0, 0.06699, 0.25, 0.06699, 0.75, 0.06699, 0.25, 0.06699, 0.25, 0.06699, 0.75, 0.933, 0.75, 0.5, 1.0, 0.5, 1.0, 0.933, 0.75, 0.5, 1.0, 0.06699, 0.75, 0.06699, 0.75, 0.5, 1.0, 0.933, 0.25, 0.933, 0.75, 0.933, 0.75, 0.933, 0.25, 0.5, 0.0, 0.933, 0.25, 0.933, 0.25, 0.5, 0.0])
me_circle_002.materials.append(mat_material_003)
me_circle_002.use_remesh_fix_poles = True
me_circle_002.use_remesh_preserve_attributes = False
me_circle_002.update()
me_mp_brick_terrain_003 = bpy.data.meshes.new('MP_Brick_Terrain.003')
me_mp_brick_terrain_003.from_pydata([(7.781, -2.658, 0.1109), (8.197, -0.03183, 0.1109), (7.781, 2.595, 0.1109), (-8.387, 2.595, 0.1109), (-8.803, -0.03183, 0.1109), (-8.387, -2.658, 0.1109), (-0.3031, -8.532, 0.1109), (-2.93, -8.116, 0.1109), (-1.329, -2.083, 0.1109), (-1.835, -2.853, 0.1109), (0.7039, -2.083, 0.1109), (1.233, -2.853, 0.1109), (-7.18, 4.964, 0.1109), (-1.949, 2.982, 0.1109), (-1.949, 5.503, 0.1109), (-5.299, 6.845, 0.1109), (-7.18, -5.028, 0.1109), (2.324, -8.116, 0.1109), (1.233, -5.563, 0.1109), (1.233, -5.563, -0.4911), (1.233, -2.853, -0.4911), (0.7039, -2.083, -0.4911), (1.338, 2.982, 0.1109), (-1.835, -2.853, -0.4911), (-1.835, -5.563, 0.1109), (4.693, -6.908, 0.1109), (7.054, 4.022, 0.1109), (6.574, 4.964, 0.1109), (1.338, 5.503, 0.1109), (-0.3031, 8.468, 0.1109), (-2.93, 8.052, 0.1109), (2.324, 8.052, 0.1109), (-1.949, 5.503, -0.4911), (1.338, 2.982, -0.4911), (1.338, 5.503, -0.4911), (-5.299, -6.908, 0.1109), (6.574, -5.028, 0.1109), (4.693, 6.845, 0.1109)], [], [(8, 9, 10), (11, 1, 10), (11, 10, 9), (12, 3, 13), (13, 14, 15), (5, 16, 9), (6, 17, 18), (10, 21, 8), (11, 20, 19), (11, 19, 18), (23, 20, 9), (11, 9, 20), (25, 18, 17), (24, 6, 18), (26, 27, 22), (10, 2, 22), (28, 29, 14), (29, 30, 14), (30, 15, 14), (8, 13, 3), (32, 34, 28), (28, 34, 33), (28, 33, 22), (21, 22, 33), (28, 14, 32), (9, 8, 4), (16, 35, 9), (15, 12, 13), (3, 4, 8), (4, 5, 9), (24, 9, 35), (35, 7, 24), (6, 24, 7), (2, 10, 1), (26, 22, 2), (36, 11, 25), (0, 1, 11), (36, 0, 11), (11, 18, 25), (27, 37, 22), (31, 28, 37), (29, 28, 31), (28, 22, 37)])
me_mp_brick_terrain_003.use_remesh_fix_poles = True
me_mp_brick_terrain_003.use_remesh_preserve_attributes = False
me_mp_brick_terrain_003.update()
me_mp_brick_terrain_004 = bpy.data.meshes.new('MP_Brick_Terrain.004')
me_mp_brick_terrain_004.from_pydata([(1.018, 4.015, -0.373), (0.05794, -0.04255, -0.373), (0.6459, -0.8075, -0.373), (0.9839, -3.686, -0.373), (0.9524, -1.548, -0.373), (0.9839, -3.686, 0.08703), (1.015, -3.612, 0.08703), (0.9839, -6.067, 0.08703), (0.9839, -6.067, -0.373), (1.018, -6.023, 0.08703), (1.018, -3.589, 0.08703), (2.495, -6.104, 0.08703), (1.015, -1.699, 0.08703), (1.018, -1.721, 0.08703), (0.9536, -1.551, 0.08703), (0.6459, -0.8075, 0.08703), (0.9839, -1.551, 0.08703), (1.018, 0.7125, 0.08703), (2.495, 4.119, 0.08703), (0.05794, -0.04255, 0.08703), (-0.7071, 0.5445, 0.08703), (-0.09106, 1.611, 0.08703), (0.9289, 0.8285, 0.08703), (1.018, 0.7125, -0.373), (-1.598, 0.9145, 0.08703), (-2.924, 2.223, 0.08703), (-2.554, 2.271, 0.08703), (-1.279, 2.103, 0.08703), (-2.554, 1.039, 0.08703), (-2.924, 0.9911, 0.08703), (1.018, 4.119, 0.08703), (-0.3371, 4.119, 0.08703), (3.604, 4.119, 0.08703), (1.633, 9.045, 0.08703), (-2.924, 3.626, 0.08703), (-2.924, -0.2197, 0.08703), (-7.728, 1.704, 0.08703)], [], [(7, 5, 8), (3, 8, 5), (7, 9, 5), (6, 5, 11), (9, 11, 5), (14, 15, 4), (2, 4, 15), (17, 15, 16), (12, 18, 16), (11, 18, 13), (1, 2, 15), (1, 15, 19), (19, 15, 17), (24, 20, 21), (20, 19, 22), (17, 22, 19), (22, 21, 20), (21, 27, 24), (27, 26, 24), (28, 24, 26), (26, 25, 28), (29, 28, 25), (0, 23, 17), (30, 17, 18), (17, 16, 18), (12, 13, 18), (11, 13, 10), (10, 6, 11), (33, 31, 30), (33, 30, 18), (33, 18, 32), (25, 36, 29), (34, 36, 25), (35, 29, 36)])
me_mp_brick_terrain_004.use_remesh_fix_poles = True
me_mp_brick_terrain_004.use_remesh_preserve_attributes = False
me_mp_brick_terrain_004.update()
me_mp_brick_terrain_005 = bpy.data.meshes.new('MP_Brick_Terrain.005')
me_mp_brick_terrain_005.from_pydata([(7.708, 1.613, 0.02348), (4.62, 5.863, 0.02348), (8.124, -1.013, 0.02348), (7.708, -3.64, 0.02348), (0.6423, 7.326, -0.1565), (2.251, 7.071, -0.1565), (-3.003, 7.071, 0.02348), (-5.372, 5.863, 0.02348), (-0.3757, 7.487, 0.02348), (2.251, 7.071, 0.02348), (-7.253, 3.983, 0.02348), (-8.46, 1.613, 0.02348), (-8.876, -1.013, 0.02348), (-8.46, -3.64, 0.02348), (-7.253, -6.009, 0.02348), (-5.372, -7.89, 0.02348), (-3.003, -9.097, 0.02348), (4.62, -7.89, 0.02348), (2.251, -9.097, 0.02348), (6.501, -6.009, 0.02348), (6.501, 3.983, 0.02348), (-0.3757, -9.513, 0.02348), (4.62, 5.863, -0.1565)], [], [(0, 1, 2), (2, 1, 3), (6, 7, 8), (9, 8, 7), (10, 1, 7), (11, 1, 10), (12, 1, 11), (13, 1, 12), (14, 1, 13), (15, 1, 14), (16, 1, 15), (17, 1, 18), (19, 1, 17), (3, 1, 19), (20, 1, 0), (9, 7, 1), (18, 1, 21), (21, 1, 16), (22, 5, 9), (5, 4, 9)])
me_mp_brick_terrain_005.use_remesh_fix_poles = True
me_mp_brick_terrain_005.use_remesh_preserve_attributes = False
me_mp_brick_terrain_005.update()
me_mp_brick_terrain_006 = bpy.data.meshes.new('MP_Brick_Terrain.006')
me_mp_brick_terrain_006.from_pydata([(1.921, 2.357, 0.1327), (2.29, 2.308, 0.1327), (0.6456, 2.189, 0.1327), (1.921, 1.125, 0.1327), (0.9636, 0.9987, 0.1327), (0.9636, 0.9987, -0.3273), (1.921, 1.125, -0.3273), (-0.5424, 1.697, 0.1327), (2.29, 1.076, 0.1327), (2.29, 1.076, -0.3273), (-1.648, -1.614, 0.1327), (-1.651, -1.637, 0.1327), (-1.279, -0.7223, 0.1327), (-1.465, -1.171, -0.3273), (-1.279, -0.7223, -0.3273), (-1.617, -1.466, 0.1327), (-1.651, 0.799, 0.1327), (-3.129, 4.204, 0.1327), (-0.6924, 0.04271, 0.1327), (-0.6924, 0.04271, -0.3273), (0.07262, 0.6297, 0.1327), (-1.563, 0.9137, 0.1327), (-1.648, -3.526, 0.1327), (-1.617, -3.601, 0.1327), (-1.617, -3.601, -0.3273), (-1.617, -5.983, 0.1327), (-3.129, -6.018, 0.1327), (-1.651, -3.504, 0.1327), (-1.651, -5.939, 0.1327), (-1.617, -5.983, -0.3273), (-1.651, 4.204, 0.1327), (-1.651, -6.018, 0.1327), (-0.2964, 4.204, 0.1327), (-4.237, 4.204, 0.1327), (-2.267, 9.13, 0.1327), (2.29, 3.711, 0.1327), (2.29, -0.1348, 0.1327), (7.094, 1.79, 0.1327), (4.382, 0.7032, -0.3273), (5.774, 1.261, -0.3273), (4.762, 0.8554, -0.7063)], [], [(2, 3, 0), (3, 4, 5), (3, 5, 6), (2, 7, 4), (3, 2, 4), (8, 3, 6), (8, 6, 9), (1, 3, 8), (1, 0, 3), (12, 13, 14), (16, 15, 12), (10, 15, 17), (16, 17, 15), (18, 12, 14), (18, 14, 19), (18, 16, 12), (18, 20, 21), (16, 18, 21), (7, 21, 20), (20, 4, 7), (23, 25, 24), (22, 26, 23), (25, 29, 24), (25, 23, 28), (27, 11, 26), (17, 26, 11), (30, 17, 16), (28, 23, 26), (31, 28, 26), (30, 34, 17), (32, 34, 30), (33, 17, 34), (36, 38, 37), (8, 37, 1), (36, 37, 8), (35, 1, 37), (38, 40, 39)])
me_mp_brick_terrain_006.use_remesh_fix_poles = True
me_mp_brick_terrain_006.use_remesh_preserve_attributes = False
me_mp_brick_terrain_006.update()
me_mp_brick_terrain_007 = bpy.data.meshes.new('MP_Brick_Terrain.007')
me_mp_brick_terrain_007.from_pydata([(-0.9765, 3.182, 0.0428), (-2.631, 0.5571, 0.0428), (-0.9765, 0.5571, 0.0428), (-0.9765, -7.362, 0.0428), (0.8275, 0.5571, 0.0428), (2.18, 0.5571, 0.0428), (0.8275, 2.704, 0.0428), (1.123, 2.235, -0.3852), (0.8275, -7.362, 0.0428), (-0.2255, 4.374, 0.0428)], [], [(0, 1, 2), (4, 5, 6), (6, 5, 7), (6, 9, 0), (6, 0, 2), (3, 8, 2), (8, 4, 2), (6, 2, 4)])
me_mp_brick_terrain_007.use_remesh_fix_poles = True
me_mp_brick_terrain_007.use_remesh_preserve_attributes = False
me_mp_brick_terrain_007.update()
me_mp_brick_terrain_009 = bpy.data.meshes.new('MP_Brick_Terrain.009')
me_mp_brick_terrain_009.from_pydata([(1.904, -3.741, 0.09618), (2.003, -2.294, 0.09618), (3.437, -3.074, 0.09618), (1.901, -3.764, 0.09618), (3.437, -6.688, 0.09618), (1.904, -6.595, 0.09618), (-2.721, 1.638, -0.2788), (-2.721, 1.638, 0.09618), (-2.721, 0.2174, 0.09618), (-2.721, 0.2174, -0.2788), (-8.359, 2.475, 0.09618), (-2.721, 4.73, 0.09618), (-2.721, 3.083, 0.09618), (1.268, 1.856, -0.2788), (-2.287, 1.695, -0.2788), (-1.165, 1.547, -0.2788), (1.801, 1.447, 0.09618), (-2.721, 4.533, -1.203), (-2.287, 3.14, 0.09618), (1.864, -3.853, 0.09618), (0.7789, 0.4253, 0.09618), (-0.1191, 1.114, 0.09618), (1.468, -0.4727, 0.09618), (-1.165, 1.547, 0.09618), (2.72, 0.2493, 0.09618), (0.6039, 2.366, 0.09618), (-0.7911, 2.943, 0.09618), (1.901, -1.519, 0.09618), (1.864, -1.429, 0.09618), (1.864, -1.346, 0.09618), (3.494, -2.641, 0.09618), (3.297, -1.145, 0.09618), (-2.287, 1.695, 0.09618)], [], [(2, 1, 0), (0, 3, 2), (4, 2, 3), (6, 7, 8), (6, 8, 9), (12, 10, 7), (11, 10, 12), (8, 7, 10), (11, 12, 17), (22, 16, 20), (24, 16, 22), (25, 16, 13), (21, 20, 25), (25, 26, 21), (23, 21, 26), (30, 31, 1), (27, 1, 31), (29, 24, 22), (5, 4, 19), (14, 15, 32), (23, 32, 15), (18, 32, 26), (14, 32, 7), (14, 7, 6), (23, 26, 32), (7, 32, 12), (2, 30, 1), (16, 25, 20), (24, 29, 31), (29, 28, 31), (28, 27, 31)])
me_mp_brick_terrain_009.use_remesh_fix_poles = True
me_mp_brick_terrain_009.use_remesh_preserve_attributes = False
me_mp_brick_terrain_009.update()
me_mp_brick_terrain_010 = bpy.data.meshes.new('MP_Brick_Terrain.010')
me_mp_brick_terrain_010.from_pydata([(2.167, 3.696, 0.2175), (2.536, 3.648, 0.2175), (0.8922, 3.528, 0.2175), (2.167, 2.464, 0.2175), (1.21, 2.338, 0.2175), (1.21, 2.338, -0.2425), (2.167, 2.464, -0.2425), (-0.2958, 3.036, 0.2175), (2.536, 2.416, 0.2175), (2.536, 2.416, -0.2425), (-1.19, -0.2973, 0.2175), (-1.033, 0.6174, 0.2175), (-1.219, 0.1684, -0.2425), (-1.033, 0.6174, -0.2425), (-1.156, -0.1266, 0.2175), (-1.405, 2.139, 0.2175), (-0.4458, 1.382, 0.2175), (-0.4458, 1.382, -0.2425), (0.548, 1.969, 0.201), (-1.317, 2.253, 0.2175), (-1.402, -2.187, 0.2175), (-1.371, -2.261, 0.2175), (-1.371, -2.261, -0.2425), (-1.371, -4.643, 0.2175), (-2.883, -4.679, 0.2175), (-1.405, -2.164, 0.2175), (-1.405, -4.599, 0.2175), (-1.371, -4.643, -0.2425), (-1.164, -0.165, 0.2175), (-1.405, -4.679, 0.2175), (-1.97, 1.178, 0.2175), (-1.17, -0.1977, 0.2175), (-2.452, -0.7015, 0.2175), (2.536, 5.05, 0.2175), (2.536, 1.205, 0.2175), (7.341, 3.129, 0.2175), (2.536, 1.205, -0.2593), (-1.371, -4.643, 0.2175), (-2.883, -4.679, 0.2175), (-1.405, -4.599, 0.2175), (-1.371, -4.643, 0.2175), (-2.883, -4.679, 0.2175), (-1.405, -4.599, 0.2175), (-1.371, -4.643, -0.2437), (-2.883, -4.679, -0.2437), (-1.405, -4.599, -0.2437), (2.167, 3.696, -0.2607), (2.536, 3.648, -0.2607), (0.8922, 3.528, -0.2607), (-0.2958, 3.036, -0.2607), (-1.405, 2.139, -0.2607), (-1.317, 2.253, -0.2607), (-2.883, -4.679, -0.2607), (-1.97, 1.178, -0.2607), (-2.452, -0.7015, -0.2607), (2.536, 5.05, -0.2607), (-2.883, -4.679, -0.2607), (-2.883, -4.679, -0.2607), (2.536, 5.05, -0.2551), (7.341, 3.129, -0.2551), (7.341, 3.129, -0.2593), (2.536, 2.416, -0.2742), (2.536, 1.205, -0.2742)], [], [(2, 3, 0), (3, 4, 5), (3, 5, 6), (2, 7, 4), (3, 2, 4), (8, 3, 6), (8, 6, 9), (1, 3, 8), (1, 0, 3), (11, 12, 13), (15, 14, 11), (16, 11, 13), (16, 13, 17), (16, 15, 11), (16, 18, 19), (15, 16, 19), (7, 19, 18), (18, 4, 7), (21, 23, 22), (20, 24, 21), (23, 27, 22), (23, 21, 26), (25, 10, 24), (17, 5, 4, 16), (12, 11, 20, 21, 22), (26, 21, 24), (29, 26, 24), (32, 31, 28, 30), (24, 10, 31, 32), (30, 28, 14, 15), (35, 34, 36, 60), (8, 35, 1), (34, 35, 8), (33, 1, 35), (24, 26, 39, 38), (23, 26, 39, 37), (38, 39, 42, 41), (37, 39, 42, 40), (41, 42, 45, 44), (40, 42, 45, 43), (24, 38, 56, 52), (19, 7, 49, 51), (32, 30, 53, 54), (15, 19, 51, 50), (1, 33, 55, 47), (0, 1, 47, 46), (24, 32, 54, 52), (38, 41, 57, 56), (2, 0, 46, 48), (30, 15, 50, 53), (7, 2, 48, 49), (33, 35, 59, 58), (34, 8, 61, 62)])
me_mp_brick_terrain_010.use_remesh_fix_poles = True
me_mp_brick_terrain_010.use_remesh_preserve_attributes = False
me_mp_brick_terrain_010.update()
me_circle_003 = bpy.data.meshes.new('Circle.003')
me_circle_003.from_pydata([(-2.554e-08, 1.49e-08, -0.2669), (-2.554e-08, 1.0, -0.2669), (-0.866, 0.5, -0.2669), (-0.866, -0.5, -0.2669), (6.188e-08, -1.0, -0.2669), (0.866, -0.5, -0.2669), (0.866, 0.5, -0.2669), (-2.554e-08, 1.49e-08, 0.2669), (-2.554e-08, 1.0, 0.2669), (-0.866, 0.5, 0.2669), (-0.866, -0.5, 0.2669), (6.188e-08, -1.0, 0.2669), (0.866, -0.5, 0.2669), (0.866, 0.5, 0.2669)], [], [(0, 2, 1), (0, 3, 2), (0, 4, 3), (0, 5, 4), (0, 6, 5), (0, 1, 6), (7, 8, 9), (7, 9, 10), (7, 10, 11), (7, 11, 12), (7, 12, 13), (7, 13, 8), (3, 4, 11, 10), (2, 3, 10, 9), (6, 1, 8, 13), (1, 2, 9, 8), (5, 6, 13, 12), (4, 5, 12, 11)])
_uv = me_circle_003.uv_layers.new(name='UVMap')
_uv.uv.foreach_set('vector', [0.5, 0.5, 0.06699, 0.75, 0.5, 1.0, 0.5, 0.5, 0.06699, 0.25, 0.06699, 0.75, 0.5, 0.5, 0.5, 0.0, 0.06699, 0.25, 0.5, 0.5, 0.933, 0.25, 0.5, 0.0, 0.5, 0.5, 0.933, 0.75, 0.933, 0.25, 0.5, 0.5, 0.5, 1.0, 0.933, 0.75, 0.5, 0.5, 0.5, 1.0, 0.06699, 0.75, 0.5, 0.5, 0.06699, 0.75, 0.06699, 0.25, 0.5, 0.5, 0.06699, 0.25, 0.5, 0.0, 0.5, 0.5, 0.5, 0.0, 0.933, 0.25, 0.5, 0.5, 0.933, 0.25, 0.933, 0.75, 0.5, 0.5, 0.933, 0.75, 0.5, 1.0, 0.06699, 0.25, 0.5, 0.0, 0.5, 0.0, 0.06699, 0.25, 0.06699, 0.75, 0.06699, 0.25, 0.06699, 0.25, 0.06699, 0.75, 0.933, 0.75, 0.5, 1.0, 0.5, 1.0, 0.933, 0.75, 0.5, 1.0, 0.06699, 0.75, 0.06699, 0.75, 0.5, 1.0, 0.933, 0.25, 0.933, 0.75, 0.933, 0.75, 0.933, 0.25, 0.5, 0.0, 0.933, 0.25, 0.933, 0.25, 0.5, 0.0])
me_circle_003.materials.append(mat_material_003)
me_circle_003.use_remesh_fix_poles = True
me_circle_003.use_remesh_preserve_attributes = False
me_circle_003.update()
me_circle_005 = bpy.data.meshes.new('Circle.005')
me_circle_005.from_pydata([(-4.257e-08, 1.49e-08, -0.2669), (-4.257e-08, 1.0, -0.2669), (-0.866, 0.5, -0.2669), (-0.866, -0.5, -0.2669), (4.485e-08, -1.0, -0.2669), (0.866, -0.5, -0.2669), (0.866, 0.5, -0.2669), (-4.257e-08, 1.49e-08, 0.2669), (-4.257e-08, 1.0, 0.2669), (-0.866, 0.5, 0.2669), (-0.866, -0.5, 0.2669), (4.485e-08, -1.0, 0.2669), (0.866, -0.5, 0.2669), (0.866, 0.5, 0.2669)], [], [(0, 2, 1), (0, 3, 2), (0, 4, 3), (0, 5, 4), (0, 6, 5), (0, 1, 6), (7, 8, 9), (7, 9, 10), (7, 10, 11), (7, 11, 12), (7, 12, 13), (7, 13, 8), (3, 4, 11, 10), (2, 3, 10, 9), (6, 1, 8, 13), (1, 2, 9, 8), (5, 6, 13, 12), (4, 5, 12, 11)])
_uv = me_circle_005.uv_layers.new(name='UVMap')
_uv.uv.foreach_set('vector', [0.5, 0.5, 0.06699, 0.75, 0.5, 1.0, 0.5, 0.5, 0.06699, 0.25, 0.06699, 0.75, 0.5, 0.5, 0.5, 0.0, 0.06699, 0.25, 0.5, 0.5, 0.933, 0.25, 0.5, 0.0, 0.5, 0.5, 0.933, 0.75, 0.933, 0.25, 0.5, 0.5, 0.5, 1.0, 0.933, 0.75, 0.5, 0.5, 0.5, 1.0, 0.06699, 0.75, 0.5, 0.5, 0.06699, 0.75, 0.06699, 0.25, 0.5, 0.5, 0.06699, 0.25, 0.5, 0.0, 0.5, 0.5, 0.5, 0.0, 0.933, 0.25, 0.5, 0.5, 0.933, 0.25, 0.933, 0.75, 0.5, 0.5, 0.933, 0.75, 0.5, 1.0, 0.06699, 0.25, 0.5, 0.0, 0.5, 0.0, 0.06699, 0.25, 0.06699, 0.75, 0.06699, 0.25, 0.06699, 0.25, 0.06699, 0.75, 0.933, 0.75, 0.5, 1.0, 0.5, 1.0, 0.933, 0.75, 0.5, 1.0, 0.06699, 0.75, 0.06699, 0.75, 0.5, 1.0, 0.933, 0.25, 0.933, 0.75, 0.933, 0.75, 0.933, 0.25, 0.5, 0.0, 0.933, 0.25, 0.933, 0.25, 0.5, 0.0])
me_circle_005.materials.append(mat_material_003)
me_circle_005.use_remesh_fix_poles = True
me_circle_005.use_remesh_preserve_attributes = False
me_circle_005.update()
me_circle_006 = bpy.data.meshes.new('Circle.006')
me_circle_006.from_pydata([(-2.554e-08, 1.49e-08, -0.2669), (-2.554e-08, 1.0, -0.2669), (-0.866, 0.5, -0.2669), (-0.866, -0.5, -0.2669), (6.188e-08, -1.0, -0.2669), (0.866, -0.5, -0.2669), (0.866, 0.5, -0.2669), (-2.554e-08, 1.49e-08, 0.2669), (-2.554e-08, 1.0, 0.2669), (-0.866, 0.5, 0.2669), (-0.866, -0.5, 0.2669), (6.188e-08, -1.0, 0.2669), (0.866, -0.5, 0.2669), (0.866, 0.5, 0.2669)], [], [(0, 2, 1), (0, 3, 2), (0, 4, 3), (0, 5, 4), (0, 6, 5), (0, 1, 6), (7, 8, 9), (7, 9, 10), (7, 10, 11), (7, 11, 12), (7, 12, 13), (7, 13, 8), (3, 4, 11, 10), (2, 3, 10, 9), (6, 1, 8, 13), (1, 2, 9, 8), (5, 6, 13, 12), (4, 5, 12, 11)])
_uv = me_circle_006.uv_layers.new(name='UVMap')
_uv.uv.foreach_set('vector', [0.5, 0.5, 0.06699, 0.75, 0.5, 1.0, 0.5, 0.5, 0.06699, 0.25, 0.06699, 0.75, 0.5, 0.5, 0.5, 0.0, 0.06699, 0.25, 0.5, 0.5, 0.933, 0.25, 0.5, 0.0, 0.5, 0.5, 0.933, 0.75, 0.933, 0.25, 0.5, 0.5, 0.5, 1.0, 0.933, 0.75, 0.5, 0.5, 0.5, 1.0, 0.06699, 0.75, 0.5, 0.5, 0.06699, 0.75, 0.06699, 0.25, 0.5, 0.5, 0.06699, 0.25, 0.5, 0.0, 0.5, 0.5, 0.5, 0.0, 0.933, 0.25, 0.5, 0.5, 0.933, 0.25, 0.933, 0.75, 0.5, 0.5, 0.933, 0.75, 0.5, 1.0, 0.06699, 0.25, 0.5, 0.0, 0.5, 0.0, 0.06699, 0.25, 0.06699, 0.75, 0.06699, 0.25, 0.06699, 0.25, 0.06699, 0.75, 0.933, 0.75, 0.5, 1.0, 0.5, 1.0, 0.933, 0.75, 0.5, 1.0, 0.06699, 0.75, 0.06699, 0.75, 0.5, 1.0, 0.933, 0.25, 0.933, 0.75, 0.933, 0.75, 0.933, 0.25, 0.5, 0.0, 0.933, 0.25, 0.933, 0.25, 0.5, 0.0])
me_circle_006.materials.append(mat_material_003)
me_circle_006.use_remesh_fix_poles = True
me_circle_006.use_remesh_preserve_attributes = False
me_circle_006.update()
me_circle_007 = bpy.data.meshes.new('Circle.007')
me_circle_007.from_pydata([(-4.257e-08, 1.49e-08, -0.2669), (-4.257e-08, 1.0, -0.2669), (-0.866, 0.5, -0.2669), (-0.866, -0.5, -0.2669), (4.485e-08, -1.0, -0.2669), (0.866, -0.5, -0.2669), (0.866, 0.5, -0.2669), (-4.257e-08, 1.49e-08, 0.2669), (-4.257e-08, 1.0, 0.2669), (-0.866, 0.5, 0.2669), (-0.866, -0.5, 0.2669), (4.485e-08, -1.0, 0.2669), (0.866, -0.5, 0.2669), (0.866, 0.5, 0.2669)], [], [(0, 2, 1), (0, 3, 2), (0, 4, 3), (0, 5, 4), (0, 6, 5), (0, 1, 6), (7, 8, 9), (7, 9, 10), (7, 10, 11), (7, 11, 12), (7, 12, 13), (7, 13, 8), (3, 4, 11, 10), (2, 3, 10, 9), (6, 1, 8, 13), (1, 2, 9, 8), (5, 6, 13, 12), (4, 5, 12, 11)])
_uv = me_circle_007.uv_layers.new(name='UVMap')
_uv.uv.foreach_set('vector', [0.5, 0.5, 0.06699, 0.75, 0.5, 1.0, 0.5, 0.5, 0.06699, 0.25, 0.06699, 0.75, 0.5, 0.5, 0.5, 0.0, 0.06699, 0.25, 0.5, 0.5, 0.933, 0.25, 0.5, 0.0, 0.5, 0.5, 0.933, 0.75, 0.933, 0.25, 0.5, 0.5, 0.5, 1.0, 0.933, 0.75, 0.5, 0.5, 0.5, 1.0, 0.06699, 0.75, 0.5, 0.5, 0.06699, 0.75, 0.06699, 0.25, 0.5, 0.5, 0.06699, 0.25, 0.5, 0.0, 0.5, 0.5, 0.5, 0.0, 0.933, 0.25, 0.5, 0.5, 0.933, 0.25, 0.933, 0.75, 0.5, 0.5, 0.933, 0.75, 0.5, 1.0, 0.06699, 0.25, 0.5, 0.0, 0.5, 0.0, 0.06699, 0.25, 0.06699, 0.75, 0.06699, 0.25, 0.06699, 0.25, 0.06699, 0.75, 0.933, 0.75, 0.5, 1.0, 0.5, 1.0, 0.933, 0.75, 0.5, 1.0, 0.06699, 0.75, 0.06699, 0.75, 0.5, 1.0, 0.933, 0.25, 0.933, 0.75, 0.933, 0.75, 0.933, 0.25, 0.5, 0.0, 0.933, 0.25, 0.933, 0.25, 0.5, 0.0])
me_circle_007.materials.append(mat_material_003)
me_circle_007.use_remesh_fix_poles = True
me_circle_007.use_remesh_preserve_attributes = False
me_circle_007.update()
me_circle_008 = bpy.data.meshes.new('Circle.008')
me_circle_008.from_pydata([(-2.554e-08, 1.49e-08, -0.2669), (-2.554e-08, 1.0, -0.2669), (-0.866, 0.5, -0.2669), (-0.866, -0.5, -0.2669), (6.188e-08, -1.0, -0.2669), (0.866, -0.5, -0.2669), (0.866, 0.5, -0.2669), (-2.554e-08, 1.49e-08, 0.2669), (-2.554e-08, 1.0, 0.2669), (-0.866, 0.5, 0.2669), (-0.866, -0.5, 0.2669), (6.188e-08, -1.0, 0.2669), (0.866, -0.5, 0.2669), (0.866, 0.5, 0.2669)], [], [(0, 2, 1), (0, 3, 2), (0, 4, 3), (0, 5, 4), (0, 6, 5), (0, 1, 6), (7, 8, 9), (7, 9, 10), (7, 10, 11), (7, 11, 12), (7, 12, 13), (7, 13, 8), (3, 4, 11, 10), (2, 3, 10, 9), (6, 1, 8, 13), (1, 2, 9, 8), (5, 6, 13, 12), (4, 5, 12, 11)])
_uv = me_circle_008.uv_layers.new(name='UVMap')
_uv.uv.foreach_set('vector', [0.5, 0.5, 0.06699, 0.75, 0.5, 1.0, 0.5, 0.5, 0.06699, 0.25, 0.06699, 0.75, 0.5, 0.5, 0.5, 0.0, 0.06699, 0.25, 0.5, 0.5, 0.933, 0.25, 0.5, 0.0, 0.5, 0.5, 0.933, 0.75, 0.933, 0.25, 0.5, 0.5, 0.5, 1.0, 0.933, 0.75, 0.5, 0.5, 0.5, 1.0, 0.06699, 0.75, 0.5, 0.5, 0.06699, 0.75, 0.06699, 0.25, 0.5, 0.5, 0.06699, 0.25, 0.5, 0.0, 0.5, 0.5, 0.5, 0.0, 0.933, 0.25, 0.5, 0.5, 0.933, 0.25, 0.933, 0.75, 0.5, 0.5, 0.933, 0.75, 0.5, 1.0, 0.06699, 0.25, 0.5, 0.0, 0.5, 0.0, 0.06699, 0.25, 0.06699, 0.75, 0.06699, 0.25, 0.06699, 0.25, 0.06699, 0.75, 0.933, 0.75, 0.5, 1.0, 0.5, 1.0, 0.933, 0.75, 0.5, 1.0, 0.06699, 0.75, 0.06699, 0.75, 0.5, 1.0, 0.933, 0.25, 0.933, 0.75, 0.933, 0.75, 0.933, 0.25, 0.5, 0.0, 0.933, 0.25, 0.933, 0.25, 0.5, 0.0])
me_circle_008.materials.append(mat_material_003)
me_circle_008.use_remesh_fix_poles = True
me_circle_008.use_remesh_preserve_attributes = False
me_circle_008.update()
me_circle_009 = bpy.data.meshes.new('Circle.009')
me_circle_009.from_pydata([(-2.554e-08, 1.49e-08, -0.2669), (-2.554e-08, 1.0, -0.2669), (-0.866, 0.5, -0.2669), (-0.866, -0.5, -0.2669), (6.188e-08, -1.0, -0.2669), (0.866, -0.5, -0.2669), (0.866, 0.5, -0.2669), (-2.554e-08, 1.49e-08, 0.2669), (-2.554e-08, 1.0, 0.2669), (-0.866, 0.5, 0.2669), (-0.866, -0.5, 0.2669), (6.188e-08, -1.0, 0.2669), (0.866, -0.5, 0.2669), (0.866, 0.5, 0.2669)], [], [(0, 2, 1), (0, 3, 2), (0, 4, 3), (0, 5, 4), (0, 6, 5), (0, 1, 6), (7, 8, 9), (7, 9, 10), (7, 10, 11), (7, 11, 12), (7, 12, 13), (7, 13, 8), (3, 4, 11, 10), (2, 3, 10, 9), (6, 1, 8, 13), (1, 2, 9, 8), (5, 6, 13, 12), (4, 5, 12, 11)])
_uv = me_circle_009.uv_layers.new(name='UVMap')
_uv.uv.foreach_set('vector', [0.5, 0.5, 0.06699, 0.75, 0.5, 1.0, 0.5, 0.5, 0.06699, 0.25, 0.06699, 0.75, 0.5, 0.5, 0.5, 0.0, 0.06699, 0.25, 0.5, 0.5, 0.933, 0.25, 0.5, 0.0, 0.5, 0.5, 0.933, 0.75, 0.933, 0.25, 0.5, 0.5, 0.5, 1.0, 0.933, 0.75, 0.5, 0.5, 0.5, 1.0, 0.06699, 0.75, 0.5, 0.5, 0.06699, 0.75, 0.06699, 0.25, 0.5, 0.5, 0.06699, 0.25, 0.5, 0.0, 0.5, 0.5, 0.5, 0.0, 0.933, 0.25, 0.5, 0.5, 0.933, 0.25, 0.933, 0.75, 0.5, 0.5, 0.933, 0.75, 0.5, 1.0, 0.06699, 0.25, 0.5, 0.0, 0.5, 0.0, 0.06699, 0.25, 0.06699, 0.75, 0.06699, 0.25, 0.06699, 0.25, 0.06699, 0.75, 0.933, 0.75, 0.5, 1.0, 0.5, 1.0, 0.933, 0.75, 0.5, 1.0, 0.06699, 0.75, 0.06699, 0.75, 0.5, 1.0, 0.933, 0.25, 0.933, 0.75, 0.933, 0.75, 0.933, 0.25, 0.5, 0.0, 0.933, 0.25, 0.933, 0.25, 0.5, 0.0])
me_circle_009.materials.append(mat_material_003)
me_circle_009.use_remesh_fix_poles = True
me_circle_009.use_remesh_preserve_attributes = False
me_circle_009.update()

# ---- objects
ob_floor = bpy.data.objects.new('floor', me_circle_001)
ob_quizz = bpy.data.objects.new('Quizz', me_circle)
ob_circle_002 = bpy.data.objects.new('Circle.002', me_circle_002)
ob_mp_brick_terrain_001 = bpy.data.objects.new('MP_Brick_Terrain.001', me_mp_brick_terrain_003)
ob_mp_brick_terrain_002 = bpy.data.objects.new('MP_Brick_Terrain.002', me_mp_brick_terrain_004)
ob_mp_brick_terrain_003 = bpy.data.objects.new('MP_Brick_Terrain.003', me_mp_brick_terrain_005)
ob_mp_brick_terrain_004 = bpy.data.objects.new('MP_Brick_Terrain.004', me_mp_brick_terrain_006)
ob_mp_brick_terrain_005 = bpy.data.objects.new('MP_Brick_Terrain.005', me_mp_brick_terrain_007)
ob_mp_brick_terrain_007 = bpy.data.objects.new('MP_Brick_Terrain.007', me_mp_brick_terrain_009)
ob_mp_brick_terrain_008 = bpy.data.objects.new('MP_Brick_Terrain.008', me_mp_brick_terrain_010)
ob_circle_001 = bpy.data.objects.new('Circle.001', me_circle_003)
ob_circle_004 = bpy.data.objects.new('Circle.004', me_circle_005)
ob_circle_005 = bpy.data.objects.new('Circle.005', me_circle_006)
ob_circle_006 = bpy.data.objects.new('Circle.006', me_circle_007)
ob_circle_007 = bpy.data.objects.new('Circle.007', me_circle_008)
ob_circle_008 = bpy.data.objects.new('Circle.008', me_circle_009)

# ---- transforms, parenting, visibility, modifiers, constraints
ob_floor.location = (26.71, -3.515e-05, 3.014)
ob_floor.scale = (11.29, 11.29, 11.29)
ob_quizz.location = (0.0, 0.0, 0.0)
ob_quizz.scale = (11.29, 11.29, 11.29)
ob_circle_002.location = (50.19, 0.001135, 2.84)
ob_circle_002.scale = (11.29, 11.29, 11.29)
ob_mp_brick_terrain_001.location = (50.45, -0.7422, 7.167)
ob_mp_brick_terrain_002.location = (97.46, -0.03318, 5.636)
ob_mp_brick_terrain_003.location = (74.05, 1.327, 7.543)
ob_mp_brick_terrain_004.location = (-19.92, -1.366, 3.375)
ob_mp_brick_terrain_005.location = (-45.71, 2.829, 3.686)
ob_mp_brick_terrain_007.location = (-69.91, 2.16, 3.919)
ob_mp_brick_terrain_008.location = (121.8, 1.698, 6.161)
ob_mp_brick_terrain_008.scale = (1.255, 1.255, 1.255)
ob_circle_001.location = (73.87, 0.3348, 4.127)
ob_circle_001.scale = (11.29, 11.29, 11.29)
ob_circle_004.location = (98.14, 1.092, 2.081)
ob_circle_004.scale = (11.29, 11.29, 11.29)
ob_circle_005.location = (123.0, 0.8071, 2.886)
ob_circle_005.scale = (11.29, 11.29, 11.29)
ob_circle_006.location = (-22.23, 0.0, 0.0)
ob_circle_006.scale = (11.29, 11.29, 11.29)
ob_circle_007.location = (-45.93, 0.0, 0.0)
ob_circle_007.scale = (11.29, 11.29, 11.29)
ob_circle_008.location = (-71.02, 0.0, 0.0)
ob_circle_008.scale = (11.29, 11.29, 11.29)

# ---- collection membership
scene.collection.objects.link(ob_floor)
scene.collection.objects.link(ob_quizz)
col_collection.objects.link(ob_circle_002)
col_collection.objects.link(ob_mp_brick_terrain_001)
col_collection.objects.link(ob_mp_brick_terrain_002)
col_collection.objects.link(ob_mp_brick_terrain_003)
col_collection.objects.link(ob_mp_brick_terrain_004)
col_collection.objects.link(ob_mp_brick_terrain_005)
col_collection.objects.link(ob_mp_brick_terrain_007)
col_collection.objects.link(ob_mp_brick_terrain_008)
col_collection.objects.link(ob_circle_001)
col_collection.objects.link(ob_circle_004)
col_collection.objects.link(ob_circle_005)
col_collection.objects.link(ob_circle_006)
col_collection.objects.link(ob_circle_007)
col_collection.objects.link(ob_circle_008)

# ---- scene / render settings (as saved in the file)
scene.frame_start = 1; scene.frame_end = 250; scene.frame_set(1)
scene.render.engine = 'BLENDER_EEVEE_NEXT'
scene.cycles.use_denoising = False
scene.cycles.samples = 128
scene.cycles.sampling_pattern = 'TABULATED_SOBOL'
scene.cycles.use_adaptive_sampling = False
scene.cycles.use_light_tree = False
scene.view_settings.view_transform = 'Filmic'
bpy.context.view_layer.update()

# ---- added for rendering (the .blend has no active camera and no usable light): camera, sun
cam_auto = bpy.data.cameras.new('AutoCamera')
cam_auto.lens = 50.0
cam_auto.sensor_width = 36.0
cam_auto.clip_end = 3493.88
ob_auto_camera = bpy.data.objects.new('AutoCamera', cam_auto)
scene.collection.objects.link(ob_auto_camera)
ob_auto_camera.location = (225.085, -238.353, 161.542)
ob_auto_camera.rotation_euler = (1.09748, -7.21219e-08, 0.694738)
scene.camera = ob_auto_camera
light_auto_sun = bpy.data.lights.new('AutoSun', 'SUN')
light_auto_sun.energy = 3.0
light_auto_sun.angle = 0.0523599
ob_auto_sun = bpy.data.objects.new('AutoSun', light_auto_sun)
scene.collection.objects.link(ob_auto_sun)
ob_auto_sun.rotation_euler = (0.872665, 0.174533, 0.523599)
bpy.context.view_layer.update()
